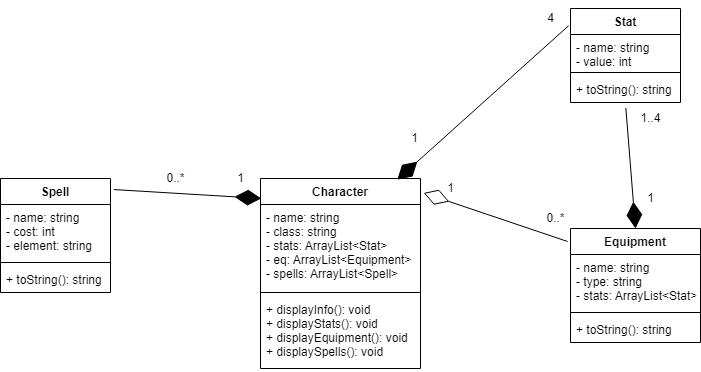

The diagram above was exported from draw.io. Its source (the exported page's mxGraphModel, read from the mxfile embedded in the PNG):
<mxGraphModel dx="1038" dy="547" grid="1" gridSize="10" guides="1" tooltips="1" connect="1" arrows="1" fold="1" page="1" pageScale="1" pageWidth="827" pageHeight="1169" math="0" shadow="0">
  <root>
    <mxCell id="WIyWlLk6GJQsqaUBKTNV-0" />
    <mxCell id="WIyWlLk6GJQsqaUBKTNV-1" parent="WIyWlLk6GJQsqaUBKTNV-0" />
    <mxCell id="Rl1OF9bUWY5VX9Dt0hX4-0" value="Character" style="swimlane;fontStyle=1;align=center;verticalAlign=top;childLayout=stackLayout;horizontal=1;startSize=26;horizontalStack=0;resizeParent=1;resizeParentMax=0;resizeLast=0;collapsible=1;marginBottom=0;" vertex="1" parent="WIyWlLk6GJQsqaUBKTNV-1">
      <mxGeometry x="270" y="270" width="160" height="190" as="geometry" />
    </mxCell>
    <mxCell id="Rl1OF9bUWY5VX9Dt0hX4-1" value="- name: string&#10;- class: string&#10;- stats: ArrayList&lt;Stat&gt;&#10;- eq: ArrayList&lt;Equipment&gt;&#10;- spells: ArrayList&lt;Spell&gt;" style="text;strokeColor=none;fillColor=none;align=left;verticalAlign=top;spacingLeft=4;spacingRight=4;overflow=hidden;rotatable=0;points=[[0,0.5],[1,0.5]];portConstraint=eastwest;" vertex="1" parent="Rl1OF9bUWY5VX9Dt0hX4-0">
      <mxGeometry y="26" width="160" height="84" as="geometry" />
    </mxCell>
    <mxCell id="Rl1OF9bUWY5VX9Dt0hX4-2" value="" style="line;strokeWidth=1;fillColor=none;align=left;verticalAlign=middle;spacingTop=-1;spacingLeft=3;spacingRight=3;rotatable=0;labelPosition=right;points=[];portConstraint=eastwest;" vertex="1" parent="Rl1OF9bUWY5VX9Dt0hX4-0">
      <mxGeometry y="110" width="160" height="8" as="geometry" />
    </mxCell>
    <mxCell id="Rl1OF9bUWY5VX9Dt0hX4-3" value="+ displayInfo(): void&#10;+ displayStats(): void&#10;+ displayEquipment(): void&#10;+ displaySpells(): void" style="text;strokeColor=none;fillColor=none;align=left;verticalAlign=top;spacingLeft=4;spacingRight=4;overflow=hidden;rotatable=0;points=[[0,0.5],[1,0.5]];portConstraint=eastwest;" vertex="1" parent="Rl1OF9bUWY5VX9Dt0hX4-0">
      <mxGeometry y="118" width="160" height="72" as="geometry" />
    </mxCell>
    <mxCell id="Rl1OF9bUWY5VX9Dt0hX4-4" value="Stat" style="swimlane;fontStyle=1;align=center;verticalAlign=top;childLayout=stackLayout;horizontal=1;startSize=26;horizontalStack=0;resizeParent=1;resizeParentMax=0;resizeLast=0;collapsible=1;marginBottom=0;" vertex="1" parent="WIyWlLk6GJQsqaUBKTNV-1">
      <mxGeometry x="580" y="100" width="110" height="94" as="geometry" />
    </mxCell>
    <mxCell id="Rl1OF9bUWY5VX9Dt0hX4-5" value="- name: string&#10;- value: int" style="text;strokeColor=none;fillColor=none;align=left;verticalAlign=top;spacingLeft=4;spacingRight=4;overflow=hidden;rotatable=0;points=[[0,0.5],[1,0.5]];portConstraint=eastwest;" vertex="1" parent="Rl1OF9bUWY5VX9Dt0hX4-4">
      <mxGeometry y="26" width="110" height="34" as="geometry" />
    </mxCell>
    <mxCell id="Rl1OF9bUWY5VX9Dt0hX4-6" value="" style="line;strokeWidth=1;fillColor=none;align=left;verticalAlign=middle;spacingTop=-1;spacingLeft=3;spacingRight=3;rotatable=0;labelPosition=right;points=[];portConstraint=eastwest;" vertex="1" parent="Rl1OF9bUWY5VX9Dt0hX4-4">
      <mxGeometry y="60" width="110" height="8" as="geometry" />
    </mxCell>
    <mxCell id="Rl1OF9bUWY5VX9Dt0hX4-7" value="+ toString(): string" style="text;strokeColor=none;fillColor=none;align=left;verticalAlign=top;spacingLeft=4;spacingRight=4;overflow=hidden;rotatable=0;points=[[0,0.5],[1,0.5]];portConstraint=eastwest;" vertex="1" parent="Rl1OF9bUWY5VX9Dt0hX4-4">
      <mxGeometry y="68" width="110" height="26" as="geometry" />
    </mxCell>
    <mxCell id="Rl1OF9bUWY5VX9Dt0hX4-8" value="Equipment" style="swimlane;fontStyle=1;align=center;verticalAlign=top;childLayout=stackLayout;horizontal=1;startSize=26;horizontalStack=0;resizeParent=1;resizeParentMax=0;resizeLast=0;collapsible=1;marginBottom=0;" vertex="1" parent="WIyWlLk6GJQsqaUBKTNV-1">
      <mxGeometry x="580" y="320" width="130" height="114" as="geometry" />
    </mxCell>
    <mxCell id="Rl1OF9bUWY5VX9Dt0hX4-9" value="- name: string&#10;- type: string&#10;- stats: ArrayList&lt;Stat&gt;" style="text;strokeColor=none;fillColor=none;align=left;verticalAlign=top;spacingLeft=4;spacingRight=4;overflow=hidden;rotatable=0;points=[[0,0.5],[1,0.5]];portConstraint=eastwest;" vertex="1" parent="Rl1OF9bUWY5VX9Dt0hX4-8">
      <mxGeometry y="26" width="130" height="54" as="geometry" />
    </mxCell>
    <mxCell id="Rl1OF9bUWY5VX9Dt0hX4-10" value="" style="line;strokeWidth=1;fillColor=none;align=left;verticalAlign=middle;spacingTop=-1;spacingLeft=3;spacingRight=3;rotatable=0;labelPosition=right;points=[];portConstraint=eastwest;" vertex="1" parent="Rl1OF9bUWY5VX9Dt0hX4-8">
      <mxGeometry y="80" width="130" height="8" as="geometry" />
    </mxCell>
    <mxCell id="Rl1OF9bUWY5VX9Dt0hX4-11" value="+ toString(): string" style="text;strokeColor=none;fillColor=none;align=left;verticalAlign=top;spacingLeft=4;spacingRight=4;overflow=hidden;rotatable=0;points=[[0,0.5],[1,0.5]];portConstraint=eastwest;" vertex="1" parent="Rl1OF9bUWY5VX9Dt0hX4-8">
      <mxGeometry y="88" width="130" height="26" as="geometry" />
    </mxCell>
    <mxCell id="Rl1OF9bUWY5VX9Dt0hX4-12" value="" style="endArrow=diamondThin;endFill=0;endSize=24;html=1;rounded=0;exitX=-0.022;exitY=0.114;exitDx=0;exitDy=0;exitPerimeter=0;entryX=1.02;entryY=0.076;entryDx=0;entryDy=0;entryPerimeter=0;" edge="1" parent="WIyWlLk6GJQsqaUBKTNV-1" source="Rl1OF9bUWY5VX9Dt0hX4-8" target="Rl1OF9bUWY5VX9Dt0hX4-0">
      <mxGeometry width="160" relative="1" as="geometry">
        <mxPoint x="350" y="290" as="sourcePoint" />
        <mxPoint x="510" y="340" as="targetPoint" />
      </mxGeometry>
    </mxCell>
    <mxCell id="Rl1OF9bUWY5VX9Dt0hX4-13" value="" style="endArrow=diamondThin;endFill=1;endSize=24;html=1;rounded=0;entryX=0.855;entryY=0.006;entryDx=0;entryDy=0;entryPerimeter=0;exitX=-0.017;exitY=0.183;exitDx=0;exitDy=0;exitPerimeter=0;" edge="1" parent="WIyWlLk6GJQsqaUBKTNV-1" source="Rl1OF9bUWY5VX9Dt0hX4-4" target="Rl1OF9bUWY5VX9Dt0hX4-0">
      <mxGeometry width="160" relative="1" as="geometry">
        <mxPoint x="300" y="130" as="sourcePoint" />
        <mxPoint x="460" y="130" as="targetPoint" />
      </mxGeometry>
    </mxCell>
    <mxCell id="Rl1OF9bUWY5VX9Dt0hX4-14" value="" style="endArrow=diamondThin;endFill=1;endSize=24;html=1;rounded=0;entryX=0.5;entryY=0;entryDx=0;entryDy=0;exitX=0.503;exitY=1.208;exitDx=0;exitDy=0;exitPerimeter=0;" edge="1" parent="WIyWlLk6GJQsqaUBKTNV-1" source="Rl1OF9bUWY5VX9Dt0hX4-7" target="Rl1OF9bUWY5VX9Dt0hX4-8">
      <mxGeometry width="160" relative="1" as="geometry">
        <mxPoint x="470" y="260" as="sourcePoint" />
        <mxPoint x="630" y="260" as="targetPoint" />
      </mxGeometry>
    </mxCell>
    <mxCell id="Rl1OF9bUWY5VX9Dt0hX4-16" value="4" style="text;html=1;align=center;verticalAlign=middle;resizable=0;points=[];autosize=1;strokeColor=none;fillColor=none;" vertex="1" parent="WIyWlLk6GJQsqaUBKTNV-1">
      <mxGeometry x="550" y="100" width="20" height="20" as="geometry" />
    </mxCell>
    <mxCell id="Rl1OF9bUWY5VX9Dt0hX4-17" value="1" style="text;html=1;align=center;verticalAlign=middle;resizable=0;points=[];autosize=1;strokeColor=none;fillColor=none;" vertex="1" parent="WIyWlLk6GJQsqaUBKTNV-1">
      <mxGeometry x="414" y="220" width="20" height="20" as="geometry" />
    </mxCell>
    <mxCell id="Rl1OF9bUWY5VX9Dt0hX4-18" value="1" style="text;html=1;align=center;verticalAlign=middle;resizable=0;points=[];autosize=1;strokeColor=none;fillColor=none;" vertex="1" parent="WIyWlLk6GJQsqaUBKTNV-1">
      <mxGeometry x="450" y="270" width="20" height="20" as="geometry" />
    </mxCell>
    <mxCell id="Rl1OF9bUWY5VX9Dt0hX4-20" value="1" style="text;html=1;align=center;verticalAlign=middle;resizable=0;points=[];autosize=1;strokeColor=none;fillColor=none;" vertex="1" parent="WIyWlLk6GJQsqaUBKTNV-1">
      <mxGeometry x="650" y="280" width="20" height="20" as="geometry" />
    </mxCell>
    <mxCell id="Rl1OF9bUWY5VX9Dt0hX4-21" value="0..*" style="text;html=1;align=center;verticalAlign=middle;resizable=0;points=[];autosize=1;strokeColor=none;fillColor=none;" vertex="1" parent="WIyWlLk6GJQsqaUBKTNV-1">
      <mxGeometry x="550" y="300" width="30" height="20" as="geometry" />
    </mxCell>
    <mxCell id="Rl1OF9bUWY5VX9Dt0hX4-22" value="1..4" style="text;html=1;align=center;verticalAlign=middle;resizable=0;points=[];autosize=1;strokeColor=none;fillColor=none;" vertex="1" parent="WIyWlLk6GJQsqaUBKTNV-1">
      <mxGeometry x="640" y="200" width="40" height="20" as="geometry" />
    </mxCell>
    <mxCell id="Rl1OF9bUWY5VX9Dt0hX4-23" value="Spell" style="swimlane;fontStyle=1;align=center;verticalAlign=top;childLayout=stackLayout;horizontal=1;startSize=26;horizontalStack=0;resizeParent=1;resizeParentMax=0;resizeLast=0;collapsible=1;marginBottom=0;" vertex="1" parent="WIyWlLk6GJQsqaUBKTNV-1">
      <mxGeometry x="10" y="270" width="110" height="114" as="geometry" />
    </mxCell>
    <mxCell id="Rl1OF9bUWY5VX9Dt0hX4-24" value="- name: string&#10;- cost: int&#10;- element: string" style="text;strokeColor=none;fillColor=none;align=left;verticalAlign=top;spacingLeft=4;spacingRight=4;overflow=hidden;rotatable=0;points=[[0,0.5],[1,0.5]];portConstraint=eastwest;" vertex="1" parent="Rl1OF9bUWY5VX9Dt0hX4-23">
      <mxGeometry y="26" width="110" height="54" as="geometry" />
    </mxCell>
    <mxCell id="Rl1OF9bUWY5VX9Dt0hX4-25" value="" style="line;strokeWidth=1;fillColor=none;align=left;verticalAlign=middle;spacingTop=-1;spacingLeft=3;spacingRight=3;rotatable=0;labelPosition=right;points=[];portConstraint=eastwest;" vertex="1" parent="Rl1OF9bUWY5VX9Dt0hX4-23">
      <mxGeometry y="80" width="110" height="8" as="geometry" />
    </mxCell>
    <mxCell id="Rl1OF9bUWY5VX9Dt0hX4-26" value="+ toString(): string" style="text;strokeColor=none;fillColor=none;align=left;verticalAlign=top;spacingLeft=4;spacingRight=4;overflow=hidden;rotatable=0;points=[[0,0.5],[1,0.5]];portConstraint=eastwest;" vertex="1" parent="Rl1OF9bUWY5VX9Dt0hX4-23">
      <mxGeometry y="88" width="110" height="26" as="geometry" />
    </mxCell>
    <mxCell id="Rl1OF9bUWY5VX9Dt0hX4-27" value="" style="endArrow=diamondThin;endFill=1;endSize=24;html=1;rounded=0;exitX=1.03;exitY=0.097;exitDx=0;exitDy=0;exitPerimeter=0;entryX=0.005;entryY=0.105;entryDx=0;entryDy=0;entryPerimeter=0;" edge="1" parent="WIyWlLk6GJQsqaUBKTNV-1" source="Rl1OF9bUWY5VX9Dt0hX4-23" target="Rl1OF9bUWY5VX9Dt0hX4-0">
      <mxGeometry width="160" relative="1" as="geometry">
        <mxPoint x="350" y="290" as="sourcePoint" />
        <mxPoint x="280" y="290" as="targetPoint" />
      </mxGeometry>
    </mxCell>
    <mxCell id="Rl1OF9bUWY5VX9Dt0hX4-28" value="1" style="text;html=1;align=center;verticalAlign=middle;resizable=0;points=[];autosize=1;strokeColor=none;fillColor=none;" vertex="1" parent="WIyWlLk6GJQsqaUBKTNV-1">
      <mxGeometry x="240" y="260" width="20" height="20" as="geometry" />
    </mxCell>
    <mxCell id="Rl1OF9bUWY5VX9Dt0hX4-29" value="0..*" style="text;html=1;align=center;verticalAlign=middle;resizable=0;points=[];autosize=1;strokeColor=none;fillColor=none;" vertex="1" parent="WIyWlLk6GJQsqaUBKTNV-1">
      <mxGeometry x="170" y="260" width="30" height="20" as="geometry" />
    </mxCell>
  </root>
</mxGraphModel>